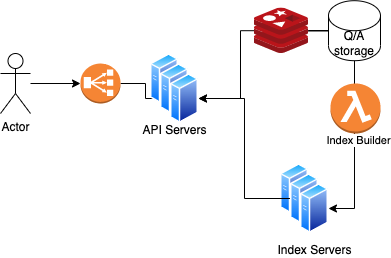

The diagram above was exported from draw.io. Its source (the exported page's mxGraphModel, read from the mxfile embedded in the PNG):
<mxGraphModel dx="1186" dy="641" grid="1" gridSize="10" guides="1" tooltips="1" connect="1" arrows="1" fold="1" page="1" pageScale="1" pageWidth="850" pageHeight="1100" math="0" shadow="0">
  <root>
    <mxCell id="0" />
    <mxCell id="1" parent="0" />
    <mxCell id="eUEcsKbx-Kjh4YmsoxtF-4" value="" style="edgeStyle=orthogonalEdgeStyle;rounded=0;orthogonalLoop=1;jettySize=auto;html=1;" edge="1" parent="1" source="eUEcsKbx-Kjh4YmsoxtF-1" target="eUEcsKbx-Kjh4YmsoxtF-2">
      <mxGeometry relative="1" as="geometry" />
    </mxCell>
    <mxCell id="eUEcsKbx-Kjh4YmsoxtF-1" value="Actor" style="shape=umlActor;verticalLabelPosition=bottom;verticalAlign=top;html=1;outlineConnect=0;" vertex="1" parent="1">
      <mxGeometry x="110" y="200" width="30" height="60" as="geometry" />
    </mxCell>
    <mxCell id="eUEcsKbx-Kjh4YmsoxtF-17" value="" style="edgeStyle=orthogonalEdgeStyle;rounded=0;orthogonalLoop=1;jettySize=auto;html=1;" edge="1" parent="1" source="eUEcsKbx-Kjh4YmsoxtF-2" target="eUEcsKbx-Kjh4YmsoxtF-8">
      <mxGeometry relative="1" as="geometry" />
    </mxCell>
    <mxCell id="eUEcsKbx-Kjh4YmsoxtF-2" value="" style="outlineConnect=0;dashed=0;verticalLabelPosition=bottom;verticalAlign=top;align=center;html=1;shape=mxgraph.aws3.classic_load_balancer;fillColor=#F58534;gradientColor=none;" vertex="1" parent="1">
      <mxGeometry x="190" y="210" width="40" height="40" as="geometry" />
    </mxCell>
    <mxCell id="eUEcsKbx-Kjh4YmsoxtF-5" value="" style="aspect=fixed;perimeter=ellipsePerimeter;html=1;align=center;shadow=0;dashed=0;spacingTop=3;image;image=img/lib/active_directory/generic_server.svg;" vertex="1" parent="1">
      <mxGeometry x="260" y="200" width="28.000000000000004" height="50" as="geometry" />
    </mxCell>
    <mxCell id="eUEcsKbx-Kjh4YmsoxtF-7" value="API Servers" style="aspect=fixed;perimeter=ellipsePerimeter;html=1;align=center;shadow=0;dashed=0;spacingTop=3;image;image=img/lib/active_directory/generic_server.svg;" vertex="1" parent="1">
      <mxGeometry x="270" y="210" width="28.000000000000004" height="50" as="geometry" />
    </mxCell>
    <mxCell id="eUEcsKbx-Kjh4YmsoxtF-8" value="" style="aspect=fixed;perimeter=ellipsePerimeter;html=1;align=center;shadow=0;dashed=0;spacingTop=3;image;image=img/lib/active_directory/generic_server.svg;" vertex="1" parent="1">
      <mxGeometry x="280" y="220" width="28" height="50" as="geometry" />
    </mxCell>
    <mxCell id="eUEcsKbx-Kjh4YmsoxtF-22" value="" style="aspect=fixed;perimeter=ellipsePerimeter;html=1;align=center;shadow=0;dashed=0;spacingTop=3;image;image=img/lib/active_directory/generic_server.svg;" vertex="1" parent="1">
      <mxGeometry x="390" y="310" width="28.000000000000004" height="50" as="geometry" />
    </mxCell>
    <mxCell id="eUEcsKbx-Kjh4YmsoxtF-27" style="edgeStyle=orthogonalEdgeStyle;rounded=0;orthogonalLoop=1;jettySize=auto;html=1;entryX=1;entryY=0.5;entryDx=0;entryDy=0;" edge="1" parent="1" source="eUEcsKbx-Kjh4YmsoxtF-23" target="eUEcsKbx-Kjh4YmsoxtF-8">
      <mxGeometry relative="1" as="geometry" />
    </mxCell>
    <mxCell id="eUEcsKbx-Kjh4YmsoxtF-23" value="" style="aspect=fixed;perimeter=ellipsePerimeter;html=1;align=center;shadow=0;dashed=0;spacingTop=3;image;image=img/lib/active_directory/generic_server.svg;" vertex="1" parent="1">
      <mxGeometry x="400" y="320" width="28.000000000000004" height="50" as="geometry" />
    </mxCell>
    <mxCell id="eUEcsKbx-Kjh4YmsoxtF-24" value="Index Servers" style="aspect=fixed;perimeter=ellipsePerimeter;html=1;align=center;shadow=0;dashed=0;spacingTop=3;image;image=img/lib/active_directory/generic_server.svg;" vertex="1" parent="1">
      <mxGeometry x="410" y="330" width="28" height="50" as="geometry" />
    </mxCell>
    <mxCell id="eUEcsKbx-Kjh4YmsoxtF-28" style="edgeStyle=orthogonalEdgeStyle;rounded=0;orthogonalLoop=1;jettySize=auto;html=1;entryX=1;entryY=0.5;entryDx=0;entryDy=0;startArrow=none;" edge="1" parent="1" source="eUEcsKbx-Kjh4YmsoxtF-30" target="eUEcsKbx-Kjh4YmsoxtF-8">
      <mxGeometry relative="1" as="geometry">
        <Array as="points">
          <mxPoint x="350" y="177" />
          <mxPoint x="350" y="245" />
        </Array>
      </mxGeometry>
    </mxCell>
    <mxCell id="eUEcsKbx-Kjh4YmsoxtF-32" style="edgeStyle=orthogonalEdgeStyle;rounded=0;orthogonalLoop=1;jettySize=auto;html=1;entryX=1;entryY=0.5;entryDx=0;entryDy=0;" edge="1" parent="1" source="eUEcsKbx-Kjh4YmsoxtF-25" target="eUEcsKbx-Kjh4YmsoxtF-24">
      <mxGeometry relative="1" as="geometry" />
    </mxCell>
    <mxCell id="eUEcsKbx-Kjh4YmsoxtF-35" value="Index Builder" style="edgeLabel;html=1;align=center;verticalAlign=middle;resizable=0;points=[];" vertex="1" connectable="0" parent="eUEcsKbx-Kjh4YmsoxtF-32">
      <mxGeometry x="-0.0931" y="3" relative="1" as="geometry">
        <mxPoint as="offset" />
      </mxGeometry>
    </mxCell>
    <mxCell id="eUEcsKbx-Kjh4YmsoxtF-25" value="Q/A storage" style="shape=cylinder3;whiteSpace=wrap;html=1;boundedLbl=1;backgroundOutline=1;size=15;" vertex="1" parent="1">
      <mxGeometry x="438" y="147.19" width="52" height="60" as="geometry" />
    </mxCell>
    <mxCell id="eUEcsKbx-Kjh4YmsoxtF-30" value="" style="sketch=0;aspect=fixed;html=1;points=[];align=center;image;fontSize=12;image=img/lib/mscae/Cache_Redis_Product.svg;" vertex="1" parent="1">
      <mxGeometry x="363.69" y="154.38" width="54.31" height="45.62" as="geometry" />
    </mxCell>
    <mxCell id="eUEcsKbx-Kjh4YmsoxtF-33" value="" style="edgeStyle=orthogonalEdgeStyle;rounded=0;orthogonalLoop=1;jettySize=auto;html=1;entryX=1;entryY=0.5;entryDx=0;entryDy=0;endArrow=none;" edge="1" parent="1" source="eUEcsKbx-Kjh4YmsoxtF-25" target="eUEcsKbx-Kjh4YmsoxtF-30">
      <mxGeometry relative="1" as="geometry">
        <mxPoint x="438" y="177.20000000000005" as="sourcePoint" />
        <mxPoint x="308" y="245" as="targetPoint" />
      </mxGeometry>
    </mxCell>
    <mxCell id="eUEcsKbx-Kjh4YmsoxtF-34" value="" style="outlineConnect=0;dashed=0;verticalLabelPosition=bottom;verticalAlign=top;align=center;html=1;shape=mxgraph.aws3.lambda_function;fillColor=#F58534;gradientColor=none;" vertex="1" parent="1">
      <mxGeometry x="440" y="230" width="50" height="50" as="geometry" />
    </mxCell>
  </root>
</mxGraphModel>